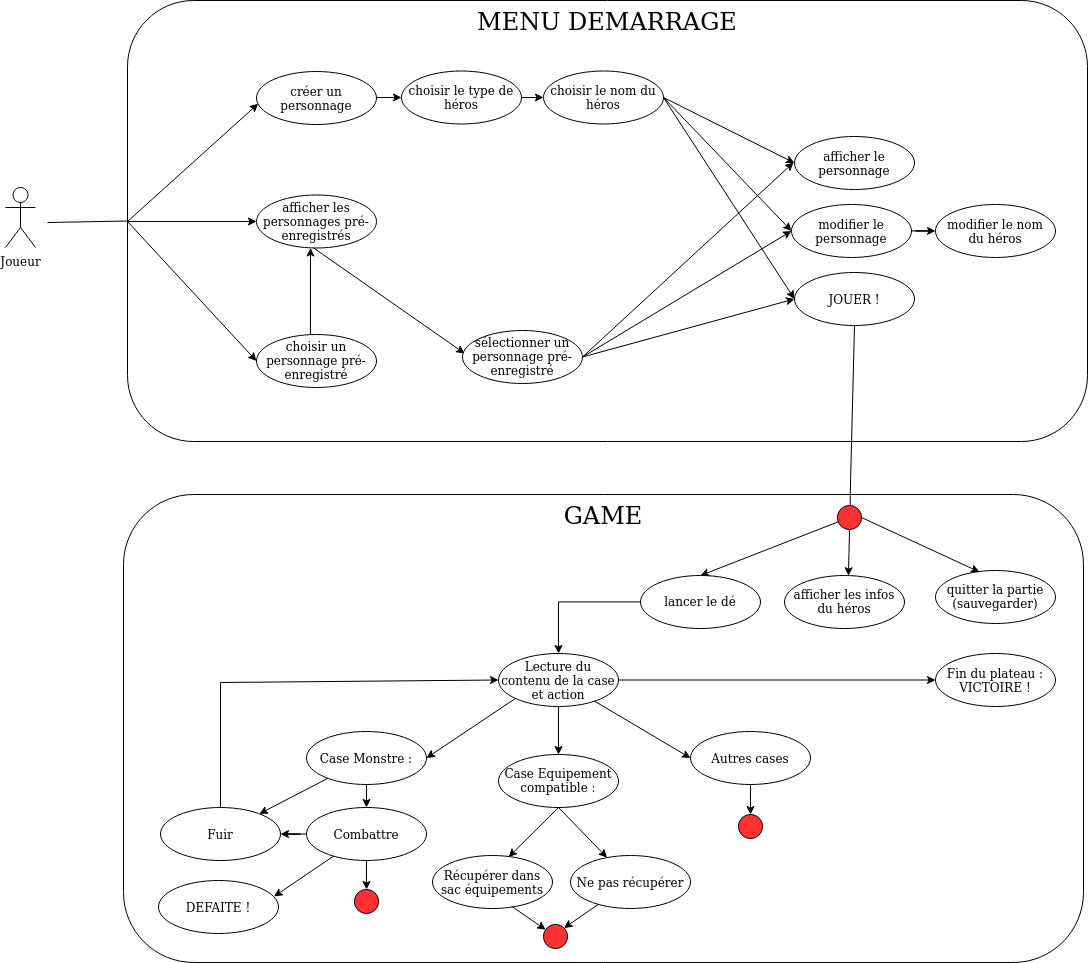

The diagram above was exported from draw.io. Its source (the exported page's mxGraphModel, read from the mxfile embedded in the PNG):
<mxGraphModel dx="2013" dy="730" grid="0" gridSize="10" guides="1" tooltips="1" connect="1" arrows="1" fold="1" page="0" pageScale="1" pageWidth="850" pageHeight="1100" math="0" shadow="0">
  <root>
    <mxCell id="0" />
    <mxCell id="1" parent="0" />
    <mxCell id="XNWFsn-MSctYuBfVzTlt-52" value="&lt;font style=&quot;font-size: 24px;&quot;&gt;GAME&lt;/font&gt;" style="rounded=1;whiteSpace=wrap;html=1;fillColor=none;verticalAlign=top;" vertex="1" parent="1">
      <mxGeometry x="340" y="986" width="960" height="468" as="geometry" />
    </mxCell>
    <mxCell id="XNWFsn-MSctYuBfVzTlt-42" value="&lt;font style=&quot;font-size: 24px;&quot;&gt;MENU DEMARRAGE&lt;/font&gt;" style="rounded=1;whiteSpace=wrap;html=1;fillColor=none;verticalAlign=top;" vertex="1" parent="1">
      <mxGeometry x="344" y="492" width="960" height="441" as="geometry" />
    </mxCell>
    <mxCell id="XNWFsn-MSctYuBfVzTlt-2" value="Joueur" style="shape=umlActor;verticalLabelPosition=bottom;verticalAlign=top;html=1;outlineConnect=0;" vertex="1" parent="1">
      <mxGeometry x="222" y="679" width="30" height="60" as="geometry" />
    </mxCell>
    <mxCell id="XNWFsn-MSctYuBfVzTlt-13" value="" style="edgeStyle=orthogonalEdgeStyle;rounded=0;orthogonalLoop=1;jettySize=auto;html=1;" edge="1" parent="1" target="XNWFsn-MSctYuBfVzTlt-9">
      <mxGeometry relative="1" as="geometry">
        <mxPoint x="344" y="713" as="sourcePoint" />
      </mxGeometry>
    </mxCell>
    <mxCell id="XNWFsn-MSctYuBfVzTlt-6" value="créer un personnage" style="ellipse;whiteSpace=wrap;html=1;" vertex="1" parent="1">
      <mxGeometry x="473" y="563" width="120" height="53" as="geometry" />
    </mxCell>
    <mxCell id="XNWFsn-MSctYuBfVzTlt-9" value="afficher les personnages pré-enregistrés" style="ellipse;whiteSpace=wrap;html=1;" vertex="1" parent="1">
      <mxGeometry x="473" y="686.5" width="120" height="53" as="geometry" />
    </mxCell>
    <mxCell id="XNWFsn-MSctYuBfVzTlt-11" value="choisir un personnage pré-enregistré" style="ellipse;whiteSpace=wrap;html=1;" vertex="1" parent="1">
      <mxGeometry x="473" y="826" width="120" height="53" as="geometry" />
    </mxCell>
    <mxCell id="XNWFsn-MSctYuBfVzTlt-15" value="" style="endArrow=classic;html=1;rounded=0;entryX=0.014;entryY=0.607;entryDx=0;entryDy=0;entryPerimeter=0;" edge="1" parent="1" target="XNWFsn-MSctYuBfVzTlt-6">
      <mxGeometry width="50" height="50" relative="1" as="geometry">
        <mxPoint x="344" y="713" as="sourcePoint" />
        <mxPoint x="637" y="659" as="targetPoint" />
      </mxGeometry>
    </mxCell>
    <mxCell id="XNWFsn-MSctYuBfVzTlt-16" value="" style="endArrow=classic;html=1;rounded=0;entryX=0;entryY=0.5;entryDx=0;entryDy=0;" edge="1" parent="1" target="XNWFsn-MSctYuBfVzTlt-11">
      <mxGeometry width="50" height="50" relative="1" as="geometry">
        <mxPoint x="344" y="713" as="sourcePoint" />
        <mxPoint x="486.68000000000006" y="657.6709999999998" as="targetPoint" />
      </mxGeometry>
    </mxCell>
    <mxCell id="XNWFsn-MSctYuBfVzTlt-31" value="" style="edgeStyle=orthogonalEdgeStyle;rounded=0;orthogonalLoop=1;jettySize=auto;html=1;startArrow=none;startFill=0;" edge="1" parent="1" source="XNWFsn-MSctYuBfVzTlt-18" target="XNWFsn-MSctYuBfVzTlt-28">
      <mxGeometry relative="1" as="geometry" />
    </mxCell>
    <mxCell id="XNWFsn-MSctYuBfVzTlt-18" value="choisir le type de héros" style="ellipse;whiteSpace=wrap;html=1;" vertex="1" parent="1">
      <mxGeometry x="618" y="562.5" width="120" height="53" as="geometry" />
    </mxCell>
    <mxCell id="XNWFsn-MSctYuBfVzTlt-21" value="" style="endArrow=classic;html=1;rounded=0;exitX=1;exitY=0.5;exitDx=0;exitDy=0;entryX=0;entryY=0.5;entryDx=0;entryDy=0;" edge="1" parent="1" target="XNWFsn-MSctYuBfVzTlt-18">
      <mxGeometry width="50" height="50" relative="1" as="geometry">
        <mxPoint x="593" y="589.0000000000001" as="sourcePoint" />
        <mxPoint x="615" y="585" as="targetPoint" />
      </mxGeometry>
    </mxCell>
    <mxCell id="XNWFsn-MSctYuBfVzTlt-23" value="" style="endArrow=classic;html=1;rounded=0;exitX=0.5;exitY=0;exitDx=0;exitDy=0;entryX=0.5;entryY=1;entryDx=0;entryDy=0;" edge="1" parent="1">
      <mxGeometry width="50" height="50" relative="1" as="geometry">
        <mxPoint x="527" y="826" as="sourcePoint" />
        <mxPoint x="527" y="739.4999999999999" as="targetPoint" />
      </mxGeometry>
    </mxCell>
    <mxCell id="XNWFsn-MSctYuBfVzTlt-24" value="" style="endArrow=classic;html=1;rounded=0;entryX=0.018;entryY=0.434;entryDx=0;entryDy=0;entryPerimeter=0;exitX=0.473;exitY=0.994;exitDx=0;exitDy=0;exitPerimeter=0;" edge="1" parent="1" source="XNWFsn-MSctYuBfVzTlt-9" target="XNWFsn-MSctYuBfVzTlt-25">
      <mxGeometry width="50" height="50" relative="1" as="geometry">
        <mxPoint x="536" y="743" as="sourcePoint" />
        <mxPoint x="681" y="824" as="targetPoint" />
      </mxGeometry>
    </mxCell>
    <mxCell id="XNWFsn-MSctYuBfVzTlt-25" value="sélectionner un personnage pré-enregistré" style="ellipse;whiteSpace=wrap;html=1;" vertex="1" parent="1">
      <mxGeometry x="679" y="822" width="120" height="53" as="geometry" />
    </mxCell>
    <mxCell id="XNWFsn-MSctYuBfVzTlt-41" value="" style="edgeStyle=orthogonalEdgeStyle;rounded=0;orthogonalLoop=1;jettySize=auto;html=1;startArrow=none;startFill=0;endArrow=classic;endFill=1;" edge="1" parent="1" source="XNWFsn-MSctYuBfVzTlt-26" target="XNWFsn-MSctYuBfVzTlt-40">
      <mxGeometry relative="1" as="geometry" />
    </mxCell>
    <mxCell id="XNWFsn-MSctYuBfVzTlt-26" value="modifier le personnage" style="ellipse;whiteSpace=wrap;html=1;" vertex="1" parent="1">
      <mxGeometry x="1008" y="696" width="120" height="53" as="geometry" />
    </mxCell>
    <mxCell id="XNWFsn-MSctYuBfVzTlt-27" value="afficher le personnage" style="ellipse;whiteSpace=wrap;html=1;" vertex="1" parent="1">
      <mxGeometry x="1011" y="628" width="120" height="53" as="geometry" />
    </mxCell>
    <mxCell id="XNWFsn-MSctYuBfVzTlt-28" value="choisir le nom du héros" style="ellipse;whiteSpace=wrap;html=1;" vertex="1" parent="1">
      <mxGeometry x="760" y="562.5" width="120" height="53" as="geometry" />
    </mxCell>
    <mxCell id="XNWFsn-MSctYuBfVzTlt-33" value="" style="endArrow=classic;html=1;rounded=0;exitX=1;exitY=0.5;exitDx=0;exitDy=0;entryX=0;entryY=0.5;entryDx=0;entryDy=0;" edge="1" parent="1" source="XNWFsn-MSctYuBfVzTlt-28" target="XNWFsn-MSctYuBfVzTlt-27">
      <mxGeometry width="50" height="50" relative="1" as="geometry">
        <mxPoint x="991" y="537" as="sourcePoint" />
        <mxPoint x="1041" y="487" as="targetPoint" />
      </mxGeometry>
    </mxCell>
    <mxCell id="XNWFsn-MSctYuBfVzTlt-34" value="" style="endArrow=classic;html=1;rounded=0;exitX=1;exitY=0.5;exitDx=0;exitDy=0;entryX=0;entryY=0.5;entryDx=0;entryDy=0;" edge="1" parent="1" source="XNWFsn-MSctYuBfVzTlt-28" target="XNWFsn-MSctYuBfVzTlt-26">
      <mxGeometry width="50" height="50" relative="1" as="geometry">
        <mxPoint x="991" y="537" as="sourcePoint" />
        <mxPoint x="1006" y="721" as="targetPoint" />
      </mxGeometry>
    </mxCell>
    <mxCell id="XNWFsn-MSctYuBfVzTlt-35" value="JOUER !" style="ellipse;whiteSpace=wrap;html=1;" vertex="1" parent="1">
      <mxGeometry x="1011" y="764" width="120" height="53" as="geometry" />
    </mxCell>
    <mxCell id="XNWFsn-MSctYuBfVzTlt-36" value="" style="endArrow=classic;html=1;rounded=0;exitX=1;exitY=0.5;exitDx=0;exitDy=0;entryX=0;entryY=0.5;entryDx=0;entryDy=0;" edge="1" parent="1" source="XNWFsn-MSctYuBfVzTlt-28" target="XNWFsn-MSctYuBfVzTlt-35">
      <mxGeometry width="50" height="50" relative="1" as="geometry">
        <mxPoint x="890" y="599" as="sourcePoint" />
        <mxPoint x="934.52" y="605.405" as="targetPoint" />
      </mxGeometry>
    </mxCell>
    <mxCell id="XNWFsn-MSctYuBfVzTlt-37" value="" style="endArrow=classic;html=1;rounded=0;exitX=1;exitY=0.5;exitDx=0;exitDy=0;entryX=0;entryY=0.5;entryDx=0;entryDy=0;" edge="1" parent="1" source="XNWFsn-MSctYuBfVzTlt-25" target="XNWFsn-MSctYuBfVzTlt-35">
      <mxGeometry width="50" height="50" relative="1" as="geometry">
        <mxPoint x="1071" y="594" as="sourcePoint" />
        <mxPoint x="1121" y="544" as="targetPoint" />
      </mxGeometry>
    </mxCell>
    <mxCell id="XNWFsn-MSctYuBfVzTlt-38" value="" style="endArrow=classic;html=1;rounded=0;exitX=1;exitY=0.5;exitDx=0;exitDy=0;entryX=0;entryY=0.5;entryDx=0;entryDy=0;" edge="1" parent="1" source="XNWFsn-MSctYuBfVzTlt-25" target="XNWFsn-MSctYuBfVzTlt-26">
      <mxGeometry width="50" height="50" relative="1" as="geometry">
        <mxPoint x="754" y="862.5" as="sourcePoint" />
        <mxPoint x="1021" y="800.5" as="targetPoint" />
      </mxGeometry>
    </mxCell>
    <mxCell id="XNWFsn-MSctYuBfVzTlt-39" value="" style="endArrow=classic;html=1;rounded=0;exitX=1;exitY=0.5;exitDx=0;exitDy=0;" edge="1" parent="1" source="XNWFsn-MSctYuBfVzTlt-25">
      <mxGeometry width="50" height="50" relative="1" as="geometry">
        <mxPoint x="745" y="851" as="sourcePoint" />
        <mxPoint x="1010" y="654" as="targetPoint" />
      </mxGeometry>
    </mxCell>
    <mxCell id="XNWFsn-MSctYuBfVzTlt-40" value="&lt;div&gt;modifier le nom &lt;br&gt;&lt;/div&gt;&lt;div&gt;du héros&lt;/div&gt;" style="ellipse;whiteSpace=wrap;html=1;" vertex="1" parent="1">
      <mxGeometry x="1152" y="696" width="120" height="53" as="geometry" />
    </mxCell>
    <mxCell id="XNWFsn-MSctYuBfVzTlt-48" value="" style="endArrow=none;html=1;rounded=0;entryX=0;entryY=0.5;entryDx=0;entryDy=0;" edge="1" parent="1" target="XNWFsn-MSctYuBfVzTlt-42">
      <mxGeometry width="50" height="50" relative="1" as="geometry">
        <mxPoint x="264" y="714" as="sourcePoint" />
        <mxPoint x="315" y="670" as="targetPoint" />
      </mxGeometry>
    </mxCell>
    <mxCell id="XNWFsn-MSctYuBfVzTlt-51" value="" style="endArrow=classic;html=1;rounded=0;entryX=0.5;entryY=0;entryDx=0;entryDy=0;" edge="1" parent="1" source="XNWFsn-MSctYuBfVzTlt-88" target="XNWFsn-MSctYuBfVzTlt-53">
      <mxGeometry width="50" height="50" relative="1" as="geometry">
        <mxPoint x="1068" y="819" as="sourcePoint" />
        <mxPoint x="1071" y="1068" as="targetPoint" />
      </mxGeometry>
    </mxCell>
    <mxCell id="XNWFsn-MSctYuBfVzTlt-62" value="" style="edgeStyle=orthogonalEdgeStyle;rounded=0;orthogonalLoop=1;jettySize=auto;html=1;fontSize=24;startArrow=none;startFill=0;endArrow=classic;endFill=1;" edge="1" parent="1" source="XNWFsn-MSctYuBfVzTlt-53" target="XNWFsn-MSctYuBfVzTlt-60">
      <mxGeometry relative="1" as="geometry" />
    </mxCell>
    <mxCell id="XNWFsn-MSctYuBfVzTlt-53" value="lancer le dé" style="ellipse;whiteSpace=wrap;html=1;" vertex="1" parent="1">
      <mxGeometry x="857" y="1067" width="120" height="53" as="geometry" />
    </mxCell>
    <mxCell id="XNWFsn-MSctYuBfVzTlt-54" value="&lt;div&gt;quitter la partie&lt;/div&gt;&lt;div&gt;(sauvegarder)&lt;br&gt;&lt;/div&gt;" style="ellipse;whiteSpace=wrap;html=1;" vertex="1" parent="1">
      <mxGeometry x="1152" y="1062" width="120" height="53" as="geometry" />
    </mxCell>
    <mxCell id="XNWFsn-MSctYuBfVzTlt-55" value="afficher les infos du héros" style="ellipse;whiteSpace=wrap;html=1;" vertex="1" parent="1">
      <mxGeometry x="1001" y="1067" width="120" height="53" as="geometry" />
    </mxCell>
    <mxCell id="XNWFsn-MSctYuBfVzTlt-57" value="" style="endArrow=classic;html=1;rounded=0;entryX=0.367;entryY=0.029;entryDx=0;entryDy=0;entryPerimeter=0;exitX=1;exitY=0.5;exitDx=0;exitDy=0;" edge="1" parent="1" source="XNWFsn-MSctYuBfVzTlt-88" target="XNWFsn-MSctYuBfVzTlt-54">
      <mxGeometry width="50" height="50" relative="1" as="geometry">
        <mxPoint x="1069" y="986" as="sourcePoint" />
        <mxPoint x="1020.9999999999886" y="664.4999999999999" as="targetPoint" />
      </mxGeometry>
    </mxCell>
    <mxCell id="XNWFsn-MSctYuBfVzTlt-58" value="" style="endArrow=classic;html=1;rounded=0;entryX=0.533;entryY=0.004;entryDx=0;entryDy=0;entryPerimeter=0;startArrow=none;" edge="1" parent="1" source="XNWFsn-MSctYuBfVzTlt-88" target="XNWFsn-MSctYuBfVzTlt-55">
      <mxGeometry width="50" height="50" relative="1" as="geometry">
        <mxPoint x="1068" y="987" as="sourcePoint" />
        <mxPoint x="1199.04" y="1078.537" as="targetPoint" />
      </mxGeometry>
    </mxCell>
    <mxCell id="XNWFsn-MSctYuBfVzTlt-59" value="" style="endArrow=none;html=1;rounded=0;entryX=0.5;entryY=1;entryDx=0;entryDy=0;exitX=0.757;exitY=0;exitDx=0;exitDy=0;exitPerimeter=0;" edge="1" parent="1" source="XNWFsn-MSctYuBfVzTlt-52" target="XNWFsn-MSctYuBfVzTlt-35">
      <mxGeometry width="50" height="50" relative="1" as="geometry">
        <mxPoint x="1065" y="986" as="sourcePoint" />
        <mxPoint x="1097" y="952" as="targetPoint" />
      </mxGeometry>
    </mxCell>
    <mxCell id="XNWFsn-MSctYuBfVzTlt-101" value="" style="edgeStyle=orthogonalEdgeStyle;rounded=0;orthogonalLoop=1;jettySize=auto;html=1;fontSize=24;startArrow=none;startFill=0;endArrow=classic;endFill=1;" edge="1" parent="1" source="XNWFsn-MSctYuBfVzTlt-60" target="XNWFsn-MSctYuBfVzTlt-100">
      <mxGeometry relative="1" as="geometry" />
    </mxCell>
    <mxCell id="XNWFsn-MSctYuBfVzTlt-60" value="Lecture du contenu de la case et action" style="ellipse;whiteSpace=wrap;html=1;" vertex="1" parent="1">
      <mxGeometry x="715" y="1145" width="120" height="53" as="geometry" />
    </mxCell>
    <mxCell id="XNWFsn-MSctYuBfVzTlt-63" value="Case Monstre :" style="ellipse;whiteSpace=wrap;html=1;" vertex="1" parent="1">
      <mxGeometry x="523" y="1223" width="120" height="53" as="geometry" />
    </mxCell>
    <mxCell id="XNWFsn-MSctYuBfVzTlt-64" value="Case Equipement compatible :" style="ellipse;whiteSpace=wrap;html=1;" vertex="1" parent="1">
      <mxGeometry x="715" y="1246" width="120" height="53" as="geometry" />
    </mxCell>
    <mxCell id="XNWFsn-MSctYuBfVzTlt-93" value="" style="edgeStyle=orthogonalEdgeStyle;rounded=0;orthogonalLoop=1;jettySize=auto;html=1;fontSize=24;startArrow=none;startFill=0;endArrow=classic;endFill=1;" edge="1" parent="1" source="XNWFsn-MSctYuBfVzTlt-67" target="XNWFsn-MSctYuBfVzTlt-90">
      <mxGeometry relative="1" as="geometry" />
    </mxCell>
    <mxCell id="XNWFsn-MSctYuBfVzTlt-67" value="&lt;div&gt;Autres cases&lt;br&gt;&lt;/div&gt;" style="ellipse;whiteSpace=wrap;html=1;" vertex="1" parent="1">
      <mxGeometry x="907" y="1223" width="120" height="53" as="geometry" />
    </mxCell>
    <mxCell id="XNWFsn-MSctYuBfVzTlt-68" value="" style="endArrow=classic;html=1;rounded=0;fontSize=24;entryX=0;entryY=0.5;entryDx=0;entryDy=0;" edge="1" parent="1" source="XNWFsn-MSctYuBfVzTlt-60" target="XNWFsn-MSctYuBfVzTlt-67">
      <mxGeometry width="50" height="50" relative="1" as="geometry">
        <mxPoint x="919" y="1227" as="sourcePoint" />
        <mxPoint x="969" y="1177" as="targetPoint" />
      </mxGeometry>
    </mxCell>
    <mxCell id="XNWFsn-MSctYuBfVzTlt-69" value="" style="endArrow=classic;html=1;rounded=0;fontSize=24;" edge="1" parent="1" source="XNWFsn-MSctYuBfVzTlt-60" target="XNWFsn-MSctYuBfVzTlt-64">
      <mxGeometry width="50" height="50" relative="1" as="geometry">
        <mxPoint x="919" y="1227" as="sourcePoint" />
        <mxPoint x="969" y="1177" as="targetPoint" />
      </mxGeometry>
    </mxCell>
    <mxCell id="XNWFsn-MSctYuBfVzTlt-70" value="" style="endArrow=classic;html=1;rounded=0;fontSize=24;exitX=0;exitY=1;exitDx=0;exitDy=0;entryX=1;entryY=0.5;entryDx=0;entryDy=0;" edge="1" parent="1" source="XNWFsn-MSctYuBfVzTlt-60" target="XNWFsn-MSctYuBfVzTlt-63">
      <mxGeometry width="50" height="50" relative="1" as="geometry">
        <mxPoint x="919" y="1227" as="sourcePoint" />
        <mxPoint x="969" y="1177" as="targetPoint" />
      </mxGeometry>
    </mxCell>
    <mxCell id="XNWFsn-MSctYuBfVzTlt-78" value="" style="edgeStyle=orthogonalEdgeStyle;rounded=0;orthogonalLoop=1;jettySize=auto;html=1;fontSize=24;startArrow=none;startFill=0;endArrow=classic;endFill=1;" edge="1" parent="1" source="XNWFsn-MSctYuBfVzTlt-71" target="XNWFsn-MSctYuBfVzTlt-72">
      <mxGeometry relative="1" as="geometry" />
    </mxCell>
    <mxCell id="XNWFsn-MSctYuBfVzTlt-99" value="" style="edgeStyle=orthogonalEdgeStyle;rounded=0;orthogonalLoop=1;jettySize=auto;html=1;fontSize=24;startArrow=none;startFill=0;endArrow=classic;endFill=1;" edge="1" parent="1" source="XNWFsn-MSctYuBfVzTlt-71" target="XNWFsn-MSctYuBfVzTlt-98">
      <mxGeometry relative="1" as="geometry" />
    </mxCell>
    <mxCell id="XNWFsn-MSctYuBfVzTlt-71" value="Combattre" style="ellipse;whiteSpace=wrap;html=1;" vertex="1" parent="1">
      <mxGeometry x="523" y="1299" width="120" height="53" as="geometry" />
    </mxCell>
    <mxCell id="XNWFsn-MSctYuBfVzTlt-72" value="Fuir" style="ellipse;whiteSpace=wrap;html=1;" vertex="1" parent="1">
      <mxGeometry x="377" y="1299" width="120" height="53" as="geometry" />
    </mxCell>
    <mxCell id="XNWFsn-MSctYuBfVzTlt-73" value="" style="endArrow=classic;html=1;rounded=0;fontSize=24;exitX=0.5;exitY=1;exitDx=0;exitDy=0;" edge="1" parent="1" source="XNWFsn-MSctYuBfVzTlt-63" target="XNWFsn-MSctYuBfVzTlt-71">
      <mxGeometry width="50" height="50" relative="1" as="geometry">
        <mxPoint x="919" y="1227" as="sourcePoint" />
        <mxPoint x="969" y="1177" as="targetPoint" />
      </mxGeometry>
    </mxCell>
    <mxCell id="XNWFsn-MSctYuBfVzTlt-74" value="" style="endArrow=classic;html=1;rounded=0;fontSize=24;" edge="1" parent="1" source="XNWFsn-MSctYuBfVzTlt-63" target="XNWFsn-MSctYuBfVzTlt-72">
      <mxGeometry width="50" height="50" relative="1" as="geometry">
        <mxPoint x="593" y="1285.9999999999998" as="sourcePoint" />
        <mxPoint x="591.3471179638495" y="1309.0066800442971" as="targetPoint" />
      </mxGeometry>
    </mxCell>
    <mxCell id="XNWFsn-MSctYuBfVzTlt-79" value="Récupérer dans sac équipements" style="ellipse;whiteSpace=wrap;html=1;" vertex="1" parent="1">
      <mxGeometry x="649" y="1347" width="120" height="53" as="geometry" />
    </mxCell>
    <mxCell id="XNWFsn-MSctYuBfVzTlt-80" value="Ne pas récupérer" style="ellipse;whiteSpace=wrap;html=1;" vertex="1" parent="1">
      <mxGeometry x="787" y="1347" width="120" height="53" as="geometry" />
    </mxCell>
    <mxCell id="XNWFsn-MSctYuBfVzTlt-83" value="" style="endArrow=classic;html=1;rounded=0;fontSize=24;exitX=0.5;exitY=1;exitDx=0;exitDy=0;entryX=0.635;entryY=0.028;entryDx=0;entryDy=0;entryPerimeter=0;" edge="1" parent="1" source="XNWFsn-MSctYuBfVzTlt-64" target="XNWFsn-MSctYuBfVzTlt-79">
      <mxGeometry width="50" height="50" relative="1" as="geometry">
        <mxPoint x="919" y="1227" as="sourcePoint" />
        <mxPoint x="969" y="1177" as="targetPoint" />
      </mxGeometry>
    </mxCell>
    <mxCell id="XNWFsn-MSctYuBfVzTlt-84" value="" style="endArrow=classic;html=1;rounded=0;fontSize=24;exitX=0.5;exitY=1;exitDx=0;exitDy=0;" edge="1" parent="1" source="XNWFsn-MSctYuBfVzTlt-64" target="XNWFsn-MSctYuBfVzTlt-80">
      <mxGeometry width="50" height="50" relative="1" as="geometry">
        <mxPoint x="919" y="1227" as="sourcePoint" />
        <mxPoint x="969" y="1177" as="targetPoint" />
      </mxGeometry>
    </mxCell>
    <mxCell id="XNWFsn-MSctYuBfVzTlt-87" value="" style="endArrow=classic;html=1;rounded=0;fontSize=24;exitX=0.5;exitY=0;exitDx=0;exitDy=0;entryX=0;entryY=0.5;entryDx=0;entryDy=0;" edge="1" parent="1" source="XNWFsn-MSctYuBfVzTlt-72" target="XNWFsn-MSctYuBfVzTlt-60">
      <mxGeometry width="50" height="50" relative="1" as="geometry">
        <mxPoint x="886" y="1201" as="sourcePoint" />
        <mxPoint x="936" y="1151" as="targetPoint" />
        <Array as="points">
          <mxPoint x="437" y="1174" />
        </Array>
      </mxGeometry>
    </mxCell>
    <mxCell id="XNWFsn-MSctYuBfVzTlt-89" value="" style="endArrow=none;html=1;rounded=0;entryX=0.533;entryY=0.004;entryDx=0;entryDy=0;entryPerimeter=0;exitX=0.757;exitY=0;exitDx=0;exitDy=0;exitPerimeter=0;" edge="1" parent="1" source="XNWFsn-MSctYuBfVzTlt-52" target="XNWFsn-MSctYuBfVzTlt-88">
      <mxGeometry width="50" height="50" relative="1" as="geometry">
        <mxPoint x="1066.7200000000003" y="986" as="sourcePoint" />
        <mxPoint x="1064.96" y="1067.212" as="targetPoint" />
      </mxGeometry>
    </mxCell>
    <mxCell id="XNWFsn-MSctYuBfVzTlt-88" value="" style="ellipse;whiteSpace=wrap;html=1;aspect=fixed;fontSize=24;fillColor=#FF3333;" vertex="1" parent="1">
      <mxGeometry x="1054" y="997" width="24" height="24" as="geometry" />
    </mxCell>
    <mxCell id="XNWFsn-MSctYuBfVzTlt-90" value="" style="ellipse;whiteSpace=wrap;html=1;aspect=fixed;fontSize=24;fillColor=#FF3333;" vertex="1" parent="1">
      <mxGeometry x="955" y="1306" width="24" height="24" as="geometry" />
    </mxCell>
    <mxCell id="XNWFsn-MSctYuBfVzTlt-94" value="" style="ellipse;whiteSpace=wrap;html=1;aspect=fixed;fontSize=24;fillColor=#FF3333;" vertex="1" parent="1">
      <mxGeometry x="760" y="1416" width="24" height="24" as="geometry" />
    </mxCell>
    <mxCell id="XNWFsn-MSctYuBfVzTlt-96" value="" style="endArrow=classic;html=1;rounded=0;fontSize=24;exitX=0.659;exitY=0.958;exitDx=0;exitDy=0;exitPerimeter=0;" edge="1" parent="1" source="XNWFsn-MSctYuBfVzTlt-79" target="XNWFsn-MSctYuBfVzTlt-94">
      <mxGeometry width="50" height="50" relative="1" as="geometry">
        <mxPoint x="785" y="1309.0000000000002" as="sourcePoint" />
        <mxPoint x="833.4142918661867" y="1359.1333081531463" as="targetPoint" />
      </mxGeometry>
    </mxCell>
    <mxCell id="XNWFsn-MSctYuBfVzTlt-97" value="" style="endArrow=classic;html=1;rounded=0;fontSize=24;entryX=1;entryY=0;entryDx=0;entryDy=0;" edge="1" parent="1" source="XNWFsn-MSctYuBfVzTlt-80" target="XNWFsn-MSctYuBfVzTlt-94">
      <mxGeometry width="50" height="50" relative="1" as="geometry">
        <mxPoint x="738.0800000000002" y="1407.774" as="sourcePoint" />
        <mxPoint x="784" y="1418" as="targetPoint" />
      </mxGeometry>
    </mxCell>
    <mxCell id="XNWFsn-MSctYuBfVzTlt-98" value="" style="ellipse;whiteSpace=wrap;html=1;aspect=fixed;fontSize=24;fillColor=#FF3333;" vertex="1" parent="1">
      <mxGeometry x="571" y="1381" width="24" height="24" as="geometry" />
    </mxCell>
    <mxCell id="XNWFsn-MSctYuBfVzTlt-100" value="Fin du plateau : VICTOIRE ! " style="ellipse;whiteSpace=wrap;html=1;" vertex="1" parent="1">
      <mxGeometry x="1152" y="1145" width="120" height="53" as="geometry" />
    </mxCell>
    <mxCell id="XNWFsn-MSctYuBfVzTlt-102" value="DEFAITE !" style="ellipse;whiteSpace=wrap;html=1;" vertex="1" parent="1">
      <mxGeometry x="375" y="1372" width="120" height="53" as="geometry" />
    </mxCell>
    <mxCell id="XNWFsn-MSctYuBfVzTlt-104" value="" style="endArrow=classic;html=1;rounded=0;fontSize=24;entryX=0.963;entryY=0.301;entryDx=0;entryDy=0;entryPerimeter=0;" edge="1" parent="1" source="XNWFsn-MSctYuBfVzTlt-71" target="XNWFsn-MSctYuBfVzTlt-102">
      <mxGeometry width="50" height="50" relative="1" as="geometry">
        <mxPoint x="785" y="1309" as="sourcePoint" />
        <mxPoint x="735.2" y="1358.484" as="targetPoint" />
      </mxGeometry>
    </mxCell>
  </root>
</mxGraphModel>